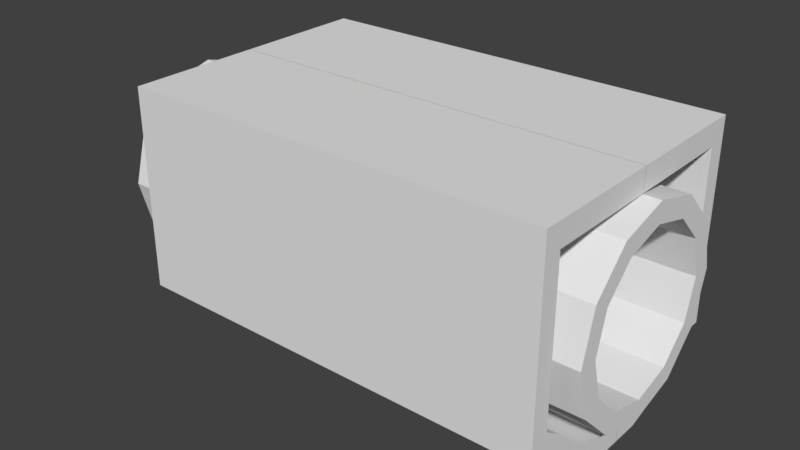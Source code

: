 # Source: rescuething.blend  (saved by Blender 2.78.0; exported with 4.5.12 LTS)
import bpy
from mathutils import Matrix  # noqa: F401  (used for matrix-valued properties, if any)

bpy.ops.wm.read_factory_settings(use_empty=True)
scene = bpy.context.scene
scene.name = 'Scene'

# ---- collections
col_collection_1 = bpy.data.collections.new('Collection 1'); scene.collection.children.link(col_collection_1)

# ---- world
world_world = bpy.data.worlds.new('World'); scene.world = world_world
world_world.color = (0.05088, 0.05088, 0.05088)
world_world.use_sun_shadow = False
world_world.sun_shadow_jitter_overblur = 0.0
world_world.cycles.sampling_method = 'MANUAL'

# ---- meshes
me_cylinder = bpy.data.meshes.new('Cylinder')
me_cylinder.from_pydata([(0.0, 1.0, -1.0), (0.0, 1.0, 1.0), (0.5, 0.866, -1.0), (0.5, 0.866, 1.0), (0.866, 0.5, -1.0), (0.866, 0.5, 1.0), (1.0, -4.371e-08, -1.0), (1.0, -4.371e-08, 1.0), (0.866, -0.5, -1.0), (0.866, -0.5, 1.0), (0.5, -0.866, -1.0), (0.5, -0.866, 1.0), (1.51e-07, -1.0, -1.0), (1.51e-07, -1.0, 1.0), (-0.5, -0.866, -1.0), (-0.5, -0.866, 1.0), (-0.866, -0.5, -1.0), (-0.866, -0.5, 1.0), (-1.0, -4.649e-07, -1.0), (-1.0, -4.649e-07, 1.0), (-0.866, 0.5, -1.0), (-0.866, 0.5, 1.0), (-0.5, 0.866, -1.0), (-0.5, 0.866, 1.0), (-1.987e-09, 0.8, -1.0), (0.4, 0.6928, -1.0), (0.6928, 0.4, -1.0), (0.8, -6.278e-08, -1.0), (0.6928, -0.4, -1.0), (0.4, -0.6928, -1.0), (1.188e-07, -0.8, -1.0), (-0.4, -0.6928, -1.0), (-0.6928, -0.4, -1.0), (-0.8, -3.997e-07, -1.0), (-0.6928, 0.4, -1.0), (-0.4, 0.6928, -1.0), (-1.987e-09, 0.8, 1.0), (0.4, 0.6928, 1.0), (0.6928, 0.4, 1.0), (0.8, -6.278e-08, 1.0), (0.6928, -0.4, 1.0), (0.4, -0.6928, 1.0), (1.188e-07, -0.8, 1.0), (-0.4, -0.6928, 1.0), (-0.6928, -0.4, 1.0), (-0.8, -3.997e-07, 1.0), (-0.6928, 0.4, 1.0), (-0.4, 0.6928, 1.0), (-3.793e-07, 0.8, -0.9972), (0.4, 0.6928, -0.9972), (0.6928, 0.4, -0.9972), (0.8, -6.278e-08, -0.9972), (0.6928, -0.4, -0.9972), (0.4, -0.6928, -0.9972), (-2.585e-07, -0.8, -0.9972), (-0.4, -0.6928, -0.9972), (-0.6928, -0.4, -0.9972), (-0.8, -3.997e-07, -0.9972), (-0.6928, 0.4, -0.9972), (-0.4, 0.6928, -0.9972)], [], [(0, 1, 3, 2), (2, 3, 5, 4), (4, 5, 7, 6), (6, 7, 9, 8), (8, 9, 11, 10), (10, 11, 13, 12), (12, 13, 15, 14), (14, 15, 17, 16), (16, 17, 19, 18), (18, 19, 21, 20), (6, 8, 28, 27), (20, 21, 23, 22), (22, 23, 1, 0), (8, 10, 29, 28), (22, 0, 24, 35), (0, 2, 25, 24), (4, 6, 27, 26), (20, 22, 35, 34), (2, 4, 26, 25), (18, 20, 34, 33), (16, 18, 33, 32), (14, 16, 32, 31), (12, 14, 31, 30), (10, 12, 30, 29), (15, 13, 42, 43), (13, 11, 41, 42), (11, 9, 40, 41), (9, 7, 39, 40), (1, 23, 47, 36), (3, 1, 36, 37), (7, 5, 38, 39), (23, 21, 46, 47), (5, 3, 37, 38), (21, 19, 45, 46), (19, 17, 44, 45), (17, 15, 43, 44), (41, 40, 52, 53), (36, 47, 59, 48), (38, 37, 49, 50), (45, 44, 56, 57), (42, 41, 53, 54), (39, 38, 50, 51), (46, 45, 57, 58), (43, 42, 54, 55), (40, 39, 51, 52), (47, 46, 58, 59), (37, 36, 48, 49), (44, 43, 55, 56)])
me_cylinder.use_remesh_preserve_volume = False
me_cylinder.use_remesh_preserve_attributes = False
me_cylinder.use_mirror_vertex_groups = False
me_cylinder.update()
me_cube = bpy.data.meshes.new('Cube')
me_cube.from_pydata([(1.0, 0.7005, 1.0), (1.0, 0.7005, -1.0), (-1.0, 0.6016, -1.0), (-1.0, 0.6016, 1.0), (-1.0, 0.7005, -1.0), (-1.0, 0.7005, 1.0), (1.0, 0.6016, -1.0), (1.0, 0.6016, 1.0), (-1.0, 0.000668, 3.585), (-1.0, 0.000668, 5.585), (1.0, 0.000668, 3.585), (1.0, 0.000668, 5.585), (-1.0, 0.6016, -16.07), (-1.0, 0.7005, -16.07), (1.0, 0.6016, -16.07), (1.0, 0.7005, -16.07), (-1.0, 0.1463, 5.585), (-1.0, 0.3295, 4.697), (-1.0, 0.5127, 1.96), (1.0, 0.1463, 3.585), (1.0, 0.3295, 2.697), (1.0, 0.5127, -0.04031), (-1.0, 0.5127, -0.04031), (-1.0, 0.3295, 2.697), (-1.0, 0.1463, 3.585), (1.0, 0.5127, 1.96), (1.0, 0.3295, 4.697), (1.0, 0.1463, 5.585), (-1.0, 0.6016, -14.12), (1.0, 0.6016, -14.12), (1.0, 0.7005, -14.12), (-1.0, 0.7005, -14.12), (1.0, 0.0006647, -16.07), (-1.0, 0.0006647, -16.07), (-1.0, 0.0006647, -14.12), (1.0, 0.0006647, -14.12), (1.0, -0.7005, 1.0), (1.0, -0.7005, -1.0), (-1.0, -0.6016, -1.0), (-1.0, -0.6016, 1.0), (-1.0, -0.7005, -1.0), (-1.0, -0.7005, 1.0), (1.0, -0.6016, -1.0), (1.0, -0.6016, 1.0), (-1.0, -0.000668, 3.585), (-1.0, -0.000668, 5.585), (1.0, -0.000668, 3.585), (1.0, -0.000668, 5.585), (-1.0, -0.6016, -16.07), (-1.0, -0.7005, -16.07), (1.0, -0.6016, -16.07), (1.0, -0.7005, -16.07), (-1.0, -0.1463, 5.585), (-1.0, -0.3295, 4.697), (-1.0, -0.5127, 1.96), (1.0, -0.1463, 3.585), (1.0, -0.3295, 2.697), (1.0, -0.5127, -0.04031), (-1.0, -0.5127, -0.04031), (-1.0, -0.3295, 2.697), (-1.0, -0.1463, 3.585), (1.0, -0.5127, 1.96), (1.0, -0.3295, 4.697), (1.0, -0.1463, 5.585), (-1.0, -0.6016, -14.12), (1.0, -0.6016, -14.12), (1.0, -0.7005, -14.12), (-1.0, -0.7005, -14.12), (1.0, -0.0006647, -16.07), (-1.0, -0.0006647, -16.07), (-1.0, -0.0006647, -14.12), (1.0, -0.0006647, -14.12)], [], [(22, 18, 3, 2), (7, 6, 1, 0), (14, 12, 13, 15), (2, 3, 5, 4), (3, 7, 0, 5), (12, 14, 32, 33), (27, 16, 9, 11), (24, 19, 10, 8), (19, 27, 11, 10), (4, 5, 0, 1), (31, 30, 15, 13), (30, 29, 14, 15), (28, 31, 13, 12), (6, 7, 25, 21), (21, 25, 26, 20), (20, 26, 27, 19), (2, 6, 21, 22), (22, 21, 20, 23), (23, 20, 19, 24), (7, 3, 18, 25), (25, 18, 17, 26), (26, 17, 16, 27), (8, 9, 16, 24), (24, 16, 17, 23), (23, 17, 18, 22), (2, 4, 31, 28), (1, 6, 29, 30), (4, 1, 30, 31), (6, 2, 28, 29), (29, 28, 34, 35), (28, 12, 33, 34), (14, 29, 35, 32), (58, 38, 39, 54), (43, 36, 37, 42), (50, 51, 49, 48), (38, 40, 41, 39), (39, 41, 36, 43), (48, 69, 68, 50), (63, 47, 45, 52), (60, 44, 46, 55), (55, 46, 47, 63), (40, 37, 36, 41), (67, 49, 51, 66), (66, 51, 50, 65), (64, 48, 49, 67), (42, 57, 61, 43), (57, 56, 62, 61), (56, 55, 63, 62), (38, 58, 57, 42), (58, 59, 56, 57), (59, 60, 55, 56), (43, 61, 54, 39), (61, 62, 53, 54), (62, 63, 52, 53), (44, 60, 52, 45), (60, 59, 53, 52), (59, 58, 54, 53), (38, 64, 67, 40), (37, 66, 65, 42), (40, 67, 66, 37), (42, 65, 64, 38), (65, 71, 70, 64), (64, 70, 69, 48), (50, 68, 71, 65)])
me_cube.use_remesh_preserve_volume = False
me_cube.use_remesh_preserve_attributes = False
me_cube.use_mirror_vertex_groups = False
me_cube.update()

# ---- objects
ob_cylinder = bpy.data.objects.new('Cylinder', me_cylinder)
ob_cube = bpy.data.objects.new('Cube', me_cube)

# ---- transforms, parenting, visibility, modifiers, constraints
ob_cylinder.location = (-0.1171, 0.01099, 0.2988)
ob_cylinder.rotation_euler = (-0.0, 1.571, 0.0)
ob_cylinder.scale = (0.4745, 0.4745, 1.188)
ob_cylinder.lineart.crease_threshold = 0.0
ob_cube.location = (0.0, 0.0, 0.0)
ob_cube.scale = (1.0, 0.8977, -0.05539)
ob_cube.lineart.crease_threshold = 0.0

# ---- collection membership
col_collection_1.objects.link(ob_cylinder)
col_collection_1.objects.link(ob_cube)

# ---- scene / render settings (as saved in the file)
scene.frame_start = 1; scene.frame_end = 250; scene.frame_set(1)
scene.render.engine = 'BLENDER_EEVEE_NEXT'
scene.render.resolution_percentage = 50
scene.render.dither_intensity = 0.0
scene.cycles.use_denoising = False
scene.cycles.samples = 128
scene.cycles.sampling_pattern = 'TABULATED_SOBOL'
scene.cycles.light_sampling_threshold = 0.0
scene.cycles.use_adaptive_sampling = False
scene.cycles.use_light_tree = False
scene.cycles.blur_glossy = 0.0
scene.cycles.sample_clamp_indirect = 0.0
scene.view_settings.view_transform = 'Standard'
bpy.context.view_layer.update()

# ---- added for rendering (the .blend has no active camera and no usable light): camera, sun
cam_auto = bpy.data.cameras.new('AutoCamera')
cam_auto.lens = 50.0
cam_auto.sensor_width = 36.0
cam_auto.clip_end = 1000.0
ob_auto_camera = bpy.data.objects.new('AutoCamera', cam_auto)
scene.collection.objects.link(ob_auto_camera)
ob_auto_camera.location = (2.60602, -3.26769, 2.46891)
ob_auto_camera.rotation_euler = (1.09748, -7.21219e-08, 0.694738)
scene.camera = ob_auto_camera
light_auto_sun = bpy.data.lights.new('AutoSun', 'SUN')
light_auto_sun.energy = 3.0
light_auto_sun.angle = 0.0523599
ob_auto_sun = bpy.data.objects.new('AutoSun', light_auto_sun)
scene.collection.objects.link(ob_auto_sun)
ob_auto_sun.rotation_euler = (0.872665, 0.174533, 0.523599)
bpy.context.view_layer.update()
